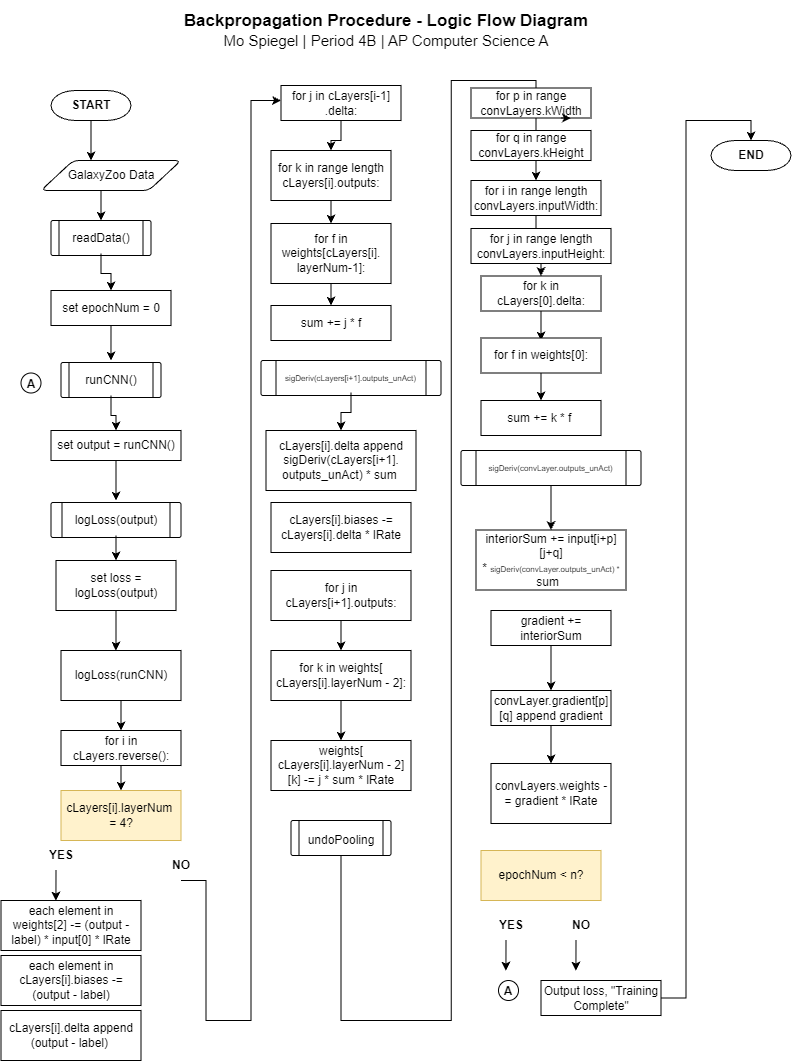

The diagram above was exported from draw.io. Its source (the exported page's mxGraphModel, read from the mxfile embedded in the PNG):
<mxGraphModel dx="2060" dy="1148" grid="1" gridSize="10" guides="1" tooltips="1" connect="1" arrows="1" fold="1" page="1" pageScale="1" pageWidth="850" pageHeight="1100" math="0" shadow="0">
  <root>
    <mxCell id="0" />
    <mxCell id="1" parent="0" />
    <mxCell id="QWa0aT9zGu8Seg4MypAA-2" parent="1" style="text;html=1;whiteSpace=wrap;align=center;verticalAlign=middle;rounded=0;fillColor=default;" value="&lt;div&gt;&lt;font style=&quot;font-size: 17px;&quot;&gt;&lt;b&gt;Backpropagation Procedure - Logic Flow Diagram&lt;/b&gt;&lt;/font&gt;&lt;/div&gt;&lt;div&gt;&lt;font style=&quot;font-size: 15px;&quot;&gt;Mo Spiegel | Period 4B | AP Computer Science A&lt;/font&gt;&lt;br&gt;&lt;/div&gt;" vertex="1">
      <mxGeometry height="60" width="770" x="40" y="33" as="geometry" />
    </mxCell>
    <mxCell id="QWa0aT9zGu8Seg4MypAA-4" edge="1" parent="1" source="QWa0aT9zGu8Seg4MypAA-3" style="edgeStyle=orthogonalEdgeStyle;rounded=0;orthogonalLoop=1;jettySize=auto;html=1;exitX=0.5;exitY=1;exitDx=0;exitDy=0;exitPerimeter=0;">
      <mxGeometry relative="1" as="geometry">
        <mxPoint x="130.0000000000001" y="193" as="targetPoint" />
      </mxGeometry>
    </mxCell>
    <mxCell id="QWa0aT9zGu8Seg4MypAA-3" parent="1" style="strokeWidth=1;html=1;shape=mxgraph.flowchart.terminator;whiteSpace=wrap;" value="&lt;b&gt;START&lt;/b&gt;" vertex="1">
      <mxGeometry height="30" width="80" x="90" y="123" as="geometry" />
    </mxCell>
    <mxCell id="QWa0aT9zGu8Seg4MypAA-7" parent="1" style="verticalLabelPosition=bottom;verticalAlign=top;html=1;shape=process;whiteSpace=wrap;rounded=1;size=0.0833333333333324;arcSize=6;shapeInsidePadding=2;" value="" vertex="1">
      <mxGeometry height="35" width="100" x="90" y="253" as="geometry" />
    </mxCell>
    <mxCell id="QWa0aT9zGu8Seg4MypAA-10" edge="1" parent="1" source="QWa0aT9zGu8Seg4MypAA-8" style="edgeStyle=orthogonalEdgeStyle;rounded=0;orthogonalLoop=1;jettySize=auto;html=1;exitX=0.5;exitY=1;exitDx=0;exitDy=0;entryX=0.5;entryY=0;entryDx=0;entryDy=0;" target="QWa0aT9zGu8Seg4MypAA-7">
      <mxGeometry relative="1" as="geometry" />
    </mxCell>
    <mxCell id="QWa0aT9zGu8Seg4MypAA-8" parent="1" style="shape=parallelogram;html=1;strokeWidth=1;perimeter=parallelogramPerimeter;whiteSpace=wrap;rounded=1;arcSize=12;size=0.23;" value="GalaxyZoo Data" vertex="1">
      <mxGeometry height="30" width="140" x="80" y="193" as="geometry" />
    </mxCell>
    <mxCell id="QWa0aT9zGu8Seg4MypAA-12" edge="1" parent="1" source="QWa0aT9zGu8Seg4MypAA-9" style="edgeStyle=orthogonalEdgeStyle;rounded=0;orthogonalLoop=1;jettySize=auto;html=1;exitX=0.5;exitY=1;exitDx=0;exitDy=0;" target="QWa0aT9zGu8Seg4MypAA-11">
      <mxGeometry relative="1" as="geometry" />
    </mxCell>
    <mxCell id="QWa0aT9zGu8Seg4MypAA-9" parent="1" style="text;html=1;whiteSpace=wrap;strokeColor=none;fillColor=none;align=center;verticalAlign=middle;rounded=0;" value="readData()" vertex="1">
      <mxGeometry height="30" width="60" x="110" y="256" as="geometry" />
    </mxCell>
    <mxCell id="QWa0aT9zGu8Seg4MypAA-13" edge="1" parent="1" source="QWa0aT9zGu8Seg4MypAA-11" style="edgeStyle=orthogonalEdgeStyle;rounded=0;orthogonalLoop=1;jettySize=auto;html=1;exitX=0.5;exitY=1;exitDx=0;exitDy=0;">
      <mxGeometry relative="1" as="geometry">
        <mxPoint x="149.96296296296293" y="393" as="targetPoint" />
      </mxGeometry>
    </mxCell>
    <mxCell id="QWa0aT9zGu8Seg4MypAA-11" parent="1" style="rounded=0;whiteSpace=wrap;html=1;" value="set epochNum = 0" vertex="1">
      <mxGeometry height="35" width="120" x="90" y="323" as="geometry" />
    </mxCell>
    <mxCell id="QWa0aT9zGu8Seg4MypAA-16" parent="1" style="verticalLabelPosition=bottom;verticalAlign=top;html=1;shape=process;whiteSpace=wrap;rounded=1;size=0.0833333333333324;arcSize=6;shapeInsidePadding=2;" value="" vertex="1">
      <mxGeometry height="35" width="100" x="100" y="395" as="geometry" />
    </mxCell>
    <mxCell id="QWa0aT9zGu8Seg4MypAA-19" edge="1" parent="1" source="QWa0aT9zGu8Seg4MypAA-17" style="edgeStyle=orthogonalEdgeStyle;rounded=0;orthogonalLoop=1;jettySize=auto;html=1;" target="QWa0aT9zGu8Seg4MypAA-18" value="">
      <mxGeometry relative="1" as="geometry" />
    </mxCell>
    <mxCell id="QWa0aT9zGu8Seg4MypAA-17" parent="1" style="text;html=1;whiteSpace=wrap;strokeColor=none;fillColor=none;align=center;verticalAlign=middle;rounded=0;" value="runCNN()" vertex="1">
      <mxGeometry height="30" width="60" x="120" y="398" as="geometry" />
    </mxCell>
    <mxCell id="QWa0aT9zGu8Seg4MypAA-21" edge="1" parent="1" source="QWa0aT9zGu8Seg4MypAA-18" style="edgeStyle=orthogonalEdgeStyle;rounded=0;orthogonalLoop=1;jettySize=auto;html=1;" value="">
      <mxGeometry relative="1" as="geometry">
        <mxPoint x="155" y="533" as="targetPoint" />
      </mxGeometry>
    </mxCell>
    <mxCell id="QWa0aT9zGu8Seg4MypAA-18" parent="1" style="whiteSpace=wrap;html=1;" value="set output = runCNN()" vertex="1">
      <mxGeometry height="30" width="130" x="90" y="463" as="geometry" />
    </mxCell>
    <mxCell id="QWa0aT9zGu8Seg4MypAA-28" edge="1" parent="1" source="QWa0aT9zGu8Seg4MypAA-20" style="edgeStyle=orthogonalEdgeStyle;rounded=0;orthogonalLoop=1;jettySize=auto;html=1;" target="QWa0aT9zGu8Seg4MypAA-27" value="">
      <mxGeometry relative="1" as="geometry" />
    </mxCell>
    <mxCell id="QWa0aT9zGu8Seg4MypAA-20" parent="1" style="whiteSpace=wrap;html=1;" value="logLoss(runCNN)" vertex="1">
      <mxGeometry height="50" width="120" x="100" y="683" as="geometry" />
    </mxCell>
    <mxCell id="QWa0aT9zGu8Seg4MypAA-22" parent="1" style="verticalLabelPosition=bottom;verticalAlign=top;html=1;shape=process;whiteSpace=wrap;rounded=1;size=0.0833333333333324;arcSize=6;shapeInsidePadding=2;" value="" vertex="1">
      <mxGeometry height="35" width="130" x="90" y="535" as="geometry" />
    </mxCell>
    <mxCell id="QWa0aT9zGu8Seg4MypAA-25" edge="1" parent="1" source="QWa0aT9zGu8Seg4MypAA-23" style="edgeStyle=orthogonalEdgeStyle;rounded=0;orthogonalLoop=1;jettySize=auto;html=1;" target="QWa0aT9zGu8Seg4MypAA-24" value="">
      <mxGeometry relative="1" as="geometry" />
    </mxCell>
    <mxCell id="QWa0aT9zGu8Seg4MypAA-23" parent="1" style="text;html=1;whiteSpace=wrap;strokeColor=none;fillColor=none;align=center;verticalAlign=middle;rounded=0;" value="logLoss(output)" vertex="1">
      <mxGeometry height="30" width="60" x="125" y="538" as="geometry" />
    </mxCell>
    <mxCell id="QWa0aT9zGu8Seg4MypAA-26" edge="1" parent="1" source="QWa0aT9zGu8Seg4MypAA-24" style="edgeStyle=orthogonalEdgeStyle;rounded=0;orthogonalLoop=1;jettySize=auto;html=1;exitX=0.5;exitY=1;exitDx=0;exitDy=0;">
      <mxGeometry relative="1" as="geometry">
        <mxPoint x="154.90909090909076" y="683" as="targetPoint" />
      </mxGeometry>
    </mxCell>
    <mxCell id="QWa0aT9zGu8Seg4MypAA-24" parent="1" style="whiteSpace=wrap;html=1;" value="set loss = logLoss(output)" vertex="1">
      <mxGeometry height="50" width="120" x="95" y="593" as="geometry" />
    </mxCell>
    <mxCell id="QWa0aT9zGu8Seg4MypAA-30" edge="1" parent="1" source="QWa0aT9zGu8Seg4MypAA-27" style="edgeStyle=orthogonalEdgeStyle;rounded=0;orthogonalLoop=1;jettySize=auto;html=1;" target="QWa0aT9zGu8Seg4MypAA-29" value="">
      <mxGeometry relative="1" as="geometry" />
    </mxCell>
    <mxCell id="QWa0aT9zGu8Seg4MypAA-27" parent="1" style="whiteSpace=wrap;html=1;" value="for i in cLayers.reverse():" vertex="1">
      <mxGeometry height="35" width="120" x="100" y="763" as="geometry" />
    </mxCell>
    <mxCell id="QWa0aT9zGu8Seg4MypAA-29" parent="1" style="whiteSpace=wrap;html=1;fillColor=#fff2cc;strokeColor=#d6b656;" value="cLayers[i].layerNum&amp;nbsp;&lt;div&gt;= 4?&lt;/div&gt;" vertex="1">
      <mxGeometry height="50" width="120" x="100" y="823" as="geometry" />
    </mxCell>
    <mxCell id="QWa0aT9zGu8Seg4MypAA-32" edge="1" parent="1" style="edgeStyle=orthogonalEdgeStyle;rounded=0;orthogonalLoop=1;jettySize=auto;html=1;exitX=0.5;exitY=1;exitDx=0;exitDy=0;">
      <mxGeometry relative="1" as="geometry">
        <mxPoint x="95" y="903" as="sourcePoint" />
        <mxPoint x="94.90909090909088" y="933" as="targetPoint" />
      </mxGeometry>
    </mxCell>
    <mxCell id="QWa0aT9zGu8Seg4MypAA-31" parent="1" style="text;html=1;whiteSpace=wrap;strokeColor=none;fillColor=none;align=center;verticalAlign=middle;rounded=0;" value="&lt;b&gt;YES&lt;/b&gt;" vertex="1">
      <mxGeometry height="30" width="60" x="70" y="873" as="geometry" />
    </mxCell>
    <mxCell id="QWa0aT9zGu8Seg4MypAA-33" parent="1" style="rounded=0;whiteSpace=wrap;html=1;" value="each element in weights[2] -= (output - label) * input[0] * lRate" vertex="1">
      <mxGeometry height="50" width="140" x="40" y="933" as="geometry" />
    </mxCell>
    <mxCell id="QWa0aT9zGu8Seg4MypAA-35" edge="1" parent="1" source="QWa0aT9zGu8Seg4MypAA-34" style="edgeStyle=orthogonalEdgeStyle;rounded=0;orthogonalLoop=1;jettySize=auto;html=1;exitX=0.5;exitY=1;exitDx=0;exitDy=0;">
      <mxGeometry relative="1" as="geometry">
        <Array as="points">
          <mxPoint x="245" y="1053" />
          <mxPoint x="290" y="1053" />
          <mxPoint x="290" y="133" />
        </Array>
        <mxPoint x="320" y="133" as="targetPoint" />
      </mxGeometry>
    </mxCell>
    <mxCell id="QWa0aT9zGu8Seg4MypAA-34" parent="1" style="text;html=1;whiteSpace=wrap;strokeColor=none;fillColor=none;align=center;verticalAlign=middle;rounded=0;" value="&lt;b&gt;NO&lt;/b&gt;" vertex="1">
      <mxGeometry height="30" width="60" x="190" y="883" as="geometry" />
    </mxCell>
    <mxCell id="QWa0aT9zGu8Seg4MypAA-43" edge="1" parent="1" source="QWa0aT9zGu8Seg4MypAA-38" style="edgeStyle=orthogonalEdgeStyle;rounded=0;orthogonalLoop=1;jettySize=auto;html=1;" target="QWa0aT9zGu8Seg4MypAA-42" value="">
      <mxGeometry relative="1" as="geometry" />
    </mxCell>
    <mxCell id="QWa0aT9zGu8Seg4MypAA-38" parent="1" style="whiteSpace=wrap;html=1;" value="for j in cLayers[i-1] .delta:" vertex="1">
      <mxGeometry height="35" width="120" x="320" y="118" as="geometry" />
    </mxCell>
    <mxCell id="QWa0aT9zGu8Seg4MypAA-39" parent="1" style="rounded=0;whiteSpace=wrap;html=1;" value="cLayers[i].delta append (output - label)&amp;nbsp;" vertex="1">
      <mxGeometry height="50" width="140" x="40" y="1043" as="geometry" />
    </mxCell>
    <mxCell id="QWa0aT9zGu8Seg4MypAA-45" edge="1" parent="1" source="QWa0aT9zGu8Seg4MypAA-42" style="edgeStyle=orthogonalEdgeStyle;rounded=0;orthogonalLoop=1;jettySize=auto;html=1;" target="QWa0aT9zGu8Seg4MypAA-44" value="">
      <mxGeometry relative="1" as="geometry" />
    </mxCell>
    <mxCell id="QWa0aT9zGu8Seg4MypAA-42" parent="1" style="whiteSpace=wrap;html=1;" value="for k in range length cLayers[i].outputs:" vertex="1">
      <mxGeometry height="50" width="120" x="310" y="183" as="geometry" />
    </mxCell>
    <mxCell id="QWa0aT9zGu8Seg4MypAA-47" edge="1" parent="1" source="QWa0aT9zGu8Seg4MypAA-44" style="edgeStyle=orthogonalEdgeStyle;rounded=0;orthogonalLoop=1;jettySize=auto;html=1;" target="QWa0aT9zGu8Seg4MypAA-46" value="">
      <mxGeometry relative="1" as="geometry" />
    </mxCell>
    <mxCell id="QWa0aT9zGu8Seg4MypAA-44" parent="1" style="whiteSpace=wrap;html=1;" value="for f in weights[cLayers[i].&lt;div&gt;layerNum-1]:&lt;/div&gt;" vertex="1">
      <mxGeometry height="60" width="120" x="310" y="256" as="geometry" />
    </mxCell>
    <mxCell id="QWa0aT9zGu8Seg4MypAA-46" parent="1" style="whiteSpace=wrap;html=1;" value="sum += j * f" vertex="1">
      <mxGeometry height="35" width="120" x="310" y="338" as="geometry" />
    </mxCell>
    <mxCell id="QWa0aT9zGu8Seg4MypAA-48" parent="1" style="rounded=0;whiteSpace=wrap;html=1;" value="cLayers[i].delta append sigDeriv(&lt;font&gt;cLayers[i+1].&lt;/font&gt;&lt;div&gt;outputs_unAct) * sum&amp;nbsp;&lt;/div&gt;" vertex="1">
      <mxGeometry height="60" width="150" x="305" y="463" as="geometry" />
    </mxCell>
    <mxCell id="QWa0aT9zGu8Seg4MypAA-49" parent="1" style="verticalLabelPosition=bottom;verticalAlign=top;html=1;shape=process;whiteSpace=wrap;rounded=1;size=0.0833333333333324;arcSize=6;shapeInsidePadding=2;" value="" vertex="1">
      <mxGeometry height="35" width="180" x="300" y="393" as="geometry" />
    </mxCell>
    <mxCell id="QWa0aT9zGu8Seg4MypAA-52" edge="1" parent="1" source="QWa0aT9zGu8Seg4MypAA-50" style="edgeStyle=orthogonalEdgeStyle;rounded=0;orthogonalLoop=1;jettySize=auto;html=1;" target="QWa0aT9zGu8Seg4MypAA-48" value="">
      <mxGeometry relative="1" as="geometry" />
    </mxCell>
    <mxCell id="QWa0aT9zGu8Seg4MypAA-50" parent="1" style="text;html=1;whiteSpace=wrap;strokeColor=none;fillColor=none;align=center;verticalAlign=middle;rounded=0;" value="&lt;font style=&quot;font-size: 8px;&quot;&gt;sigDeriv(cLayers[i+1].outputs_unAct)&lt;/font&gt;" vertex="1">
      <mxGeometry height="30" width="65" x="357.5" y="395" as="geometry" />
    </mxCell>
    <mxCell id="QWa0aT9zGu8Seg4MypAA-56" edge="1" parent="1" source="QWa0aT9zGu8Seg4MypAA-53" style="edgeStyle=orthogonalEdgeStyle;rounded=0;orthogonalLoop=1;jettySize=auto;html=1;" target="QWa0aT9zGu8Seg4MypAA-55" value="">
      <mxGeometry relative="1" as="geometry" />
    </mxCell>
    <mxCell id="QWa0aT9zGu8Seg4MypAA-53" parent="1" style="rounded=0;whiteSpace=wrap;html=1;" value="for j in cLayers[i+1].outputs:" vertex="1">
      <mxGeometry height="50" width="140" x="310" y="603" as="geometry" />
    </mxCell>
    <mxCell id="QWa0aT9zGu8Seg4MypAA-58" edge="1" parent="1" source="QWa0aT9zGu8Seg4MypAA-55" style="edgeStyle=orthogonalEdgeStyle;rounded=0;orthogonalLoop=1;jettySize=auto;html=1;" target="QWa0aT9zGu8Seg4MypAA-57" value="">
      <mxGeometry relative="1" as="geometry" />
    </mxCell>
    <mxCell id="QWa0aT9zGu8Seg4MypAA-55" parent="1" style="rounded=0;whiteSpace=wrap;html=1;" value="for k in weights[&lt;div&gt;cLayers[i].layerNum - 2]:&lt;/div&gt;" vertex="1">
      <mxGeometry height="50" width="140" x="310" y="683" as="geometry" />
    </mxCell>
    <mxCell id="QWa0aT9zGu8Seg4MypAA-57" parent="1" style="rounded=0;whiteSpace=wrap;html=1;" value="weights[&lt;br&gt;&lt;span style=&quot;background-color: transparent; color: light-dark(rgb(0, 0, 0), rgb(255, 255, 255));&quot;&gt;cLayers[i].layerNum - 2]&lt;/span&gt;[k] -= j * sum * lRate" vertex="1">
      <mxGeometry height="50" width="140" x="310" y="773" as="geometry" />
    </mxCell>
    <mxCell id="QWa0aT9zGu8Seg4MypAA-59" parent="1" style="rounded=0;whiteSpace=wrap;html=1;" value="each element in cLayers[i].biases -= (output - label)" vertex="1">
      <mxGeometry height="50" width="140" x="40" y="988" as="geometry" />
    </mxCell>
    <mxCell id="QWa0aT9zGu8Seg4MypAA-61" parent="1" style="rounded=0;whiteSpace=wrap;html=1;" value="cLayers[i].biases -= cLayers[i].delta * lRate" vertex="1">
      <mxGeometry height="50" width="140" x="310" y="535" as="geometry" />
    </mxCell>
    <mxCell id="QWa0aT9zGu8Seg4MypAA-63" parent="1" style="ellipse;whiteSpace=wrap;html=1;shapeInside=1;aspect=fixed;" value="&lt;b&gt;A&lt;/b&gt;" vertex="1">
      <mxGeometry height="20" width="20" x="60" y="405.5" as="geometry" />
    </mxCell>
    <mxCell id="QWa0aT9zGu8Seg4MypAA-66" edge="1" parent="1" source="QWa0aT9zGu8Seg4MypAA-64" style="edgeStyle=orthogonalEdgeStyle;rounded=0;orthogonalLoop=1;jettySize=auto;html=1;" target="QWa0aT9zGu8Seg4MypAA-65" value="">
      <mxGeometry relative="1" as="geometry" />
    </mxCell>
    <mxCell id="QWa0aT9zGu8Seg4MypAA-64" parent="1" style="rounded=0;whiteSpace=wrap;html=1;" value="for i in range length convLayers.inputWidth:" vertex="1">
      <mxGeometry height="35" width="130" x="510" y="213" as="geometry" />
    </mxCell>
    <mxCell id="QWa0aT9zGu8Seg4MypAA-68" edge="1" parent="1" source="QWa0aT9zGu8Seg4MypAA-65" style="edgeStyle=orthogonalEdgeStyle;rounded=0;orthogonalLoop=1;jettySize=auto;html=1;" target="QWa0aT9zGu8Seg4MypAA-67" value="">
      <mxGeometry relative="1" as="geometry" />
    </mxCell>
    <mxCell id="QWa0aT9zGu8Seg4MypAA-65" parent="1" style="rounded=0;whiteSpace=wrap;html=1;" value="for j in range length convLayers.inputHeight:" vertex="1">
      <mxGeometry height="35" width="140" x="510" y="261" as="geometry" />
    </mxCell>
    <mxCell id="QWa0aT9zGu8Seg4MypAA-75" edge="1" parent="1" source="QWa0aT9zGu8Seg4MypAA-67" style="edgeStyle=orthogonalEdgeStyle;rounded=0;orthogonalLoop=1;jettySize=auto;html=1;">
      <mxGeometry relative="1" as="geometry">
        <mxPoint x="580" y="373" as="targetPoint" />
      </mxGeometry>
    </mxCell>
    <mxCell id="QWa0aT9zGu8Seg4MypAA-67" parent="1" style="whiteSpace=wrap;html=1;rounded=0;" value="for k in cLayers[0].delta:" vertex="1">
      <mxGeometry height="35" width="120" x="520" y="308.5" as="geometry" />
    </mxCell>
    <mxCell id="QWa0aT9zGu8Seg4MypAA-70" parent="1" style="verticalLabelPosition=bottom;verticalAlign=top;html=1;shape=process;whiteSpace=wrap;rounded=1;size=0.0833333333333324;arcSize=6;shapeInsidePadding=2;" value="" vertex="1">
      <mxGeometry height="35" width="100" x="330" y="853" as="geometry" />
    </mxCell>
    <mxCell id="QWa0aT9zGu8Seg4MypAA-74" edge="1" parent="1" source="QWa0aT9zGu8Seg4MypAA-71" style="edgeStyle=orthogonalEdgeStyle;rounded=0;orthogonalLoop=1;jettySize=auto;html=1;exitX=0.5;exitY=1;exitDx=0;exitDy=0;entryX=0.5;entryY=0;entryDx=0;entryDy=0;" target="QWa0aT9zGu8Seg4MypAA-64">
      <mxGeometry relative="1" as="geometry">
        <Array as="points">
          <mxPoint x="380.04" y="1053.04" />
          <mxPoint x="490.11" y="1053.04" />
          <mxPoint x="490.11" y="113.04" />
          <mxPoint x="575" y="113.04" />
        </Array>
        <mxPoint x="550" y="1023" as="targetPoint" />
      </mxGeometry>
    </mxCell>
    <mxCell id="QWa0aT9zGu8Seg4MypAA-71" parent="1" style="text;html=1;whiteSpace=wrap;strokeColor=none;fillColor=none;align=center;verticalAlign=middle;rounded=0;" value="undoPooling" vertex="1">
      <mxGeometry height="30" width="60" x="350" y="858" as="geometry" />
    </mxCell>
    <mxCell id="QWa0aT9zGu8Seg4MypAA-78" edge="1" parent="1" source="QWa0aT9zGu8Seg4MypAA-76" style="edgeStyle=orthogonalEdgeStyle;rounded=0;orthogonalLoop=1;jettySize=auto;html=1;" target="QWa0aT9zGu8Seg4MypAA-77" value="">
      <mxGeometry relative="1" as="geometry" />
    </mxCell>
    <mxCell id="QWa0aT9zGu8Seg4MypAA-76" parent="1" style="whiteSpace=wrap;html=1;rounded=0;" value="for f in weights[0]:" vertex="1">
      <mxGeometry height="35" width="120" x="520" y="370.5" as="geometry" />
    </mxCell>
    <mxCell id="QWa0aT9zGu8Seg4MypAA-77" parent="1" style="whiteSpace=wrap;html=1;rounded=0;" value="sum += k * f&amp;nbsp;" vertex="1">
      <mxGeometry height="35" width="120" x="520" y="433" as="geometry" />
    </mxCell>
    <mxCell id="QWa0aT9zGu8Seg4MypAA-82" parent="1" style="text;html=1;whiteSpace=wrap;strokeColor=none;fillColor=none;align=center;verticalAlign=middle;rounded=0;" value="reluDeriv(outputs_unAct)" vertex="1">
      <mxGeometry height="30" width="65" x="557.5" y="496" as="geometry" />
    </mxCell>
    <mxCell id="QWa0aT9zGu8Seg4MypAA-86" edge="1" parent="1" source="QWa0aT9zGu8Seg4MypAA-83" style="edgeStyle=orthogonalEdgeStyle;rounded=0;orthogonalLoop=1;jettySize=auto;html=1;" target="QWa0aT9zGu8Seg4MypAA-85" value="">
      <mxGeometry relative="1" as="geometry" />
    </mxCell>
    <mxCell id="QWa0aT9zGu8Seg4MypAA-83" parent="1" style="verticalLabelPosition=bottom;verticalAlign=top;html=1;shape=process;whiteSpace=wrap;rounded=1;size=0.0833333333333324;arcSize=6;shapeInsidePadding=2;" value="" vertex="1">
      <mxGeometry height="35" width="180" x="500" y="483" as="geometry" />
    </mxCell>
    <mxCell id="QWa0aT9zGu8Seg4MypAA-84" parent="1" style="text;html=1;whiteSpace=wrap;strokeColor=none;fillColor=none;align=center;verticalAlign=middle;rounded=0;" value="&lt;font style=&quot;font-size: 8px;&quot;&gt;sigDeriv(convLayer.outputs_unAct)&lt;/font&gt;" vertex="1">
      <mxGeometry height="30" width="65" x="557.5" y="485" as="geometry" />
    </mxCell>
    <mxCell id="QWa0aT9zGu8Seg4MypAA-85" parent="1" style="rounded=0;whiteSpace=wrap;html=1;" value="interiorSum += input[i+p][j+q] *&amp;nbsp;&lt;font style=&quot;font-size: 8px;&quot;&gt;sigDeriv(convLayer.outputs_unAct) * &lt;/font&gt;&lt;font&gt;sum&amp;nbsp;&amp;nbsp;&lt;/font&gt;" vertex="1">
      <mxGeometry height="60" width="150" x="515" y="562.5" as="geometry" />
    </mxCell>
    <mxCell id="QWa0aT9zGu8Seg4MypAA-87" parent="1" style="rounded=0;whiteSpace=wrap;html=1;" value="for p in range convLayers.kWidth" vertex="1">
      <mxGeometry height="30" width="120" x="510" y="120.5" as="geometry" />
    </mxCell>
    <mxCell id="QWa0aT9zGu8Seg4MypAA-88" edge="1" parent="1" source="QWa0aT9zGu8Seg4MypAA-87" style="edgeStyle=orthogonalEdgeStyle;rounded=0;orthogonalLoop=1;jettySize=auto;html=1;innerLoopWaypoints=1;exitX=0.75;exitY=1;exitDx=0;exitDy=0;entryX=0.833;entryY=1.003;entryDx=0;entryDy=0;entryPerimeter=0;" target="QWa0aT9zGu8Seg4MypAA-87">
      <mxGeometry relative="1" as="geometry" />
    </mxCell>
    <mxCell id="QWa0aT9zGu8Seg4MypAA-89" parent="1" style="rounded=0;whiteSpace=wrap;html=1;" value="for q in range convLayers.kHeight" vertex="1">
      <mxGeometry height="30" width="120" x="510" y="163" as="geometry" />
    </mxCell>
    <mxCell id="QWa0aT9zGu8Seg4MypAA-94" edge="1" parent="1" source="QWa0aT9zGu8Seg4MypAA-90" style="edgeStyle=orthogonalEdgeStyle;rounded=0;orthogonalLoop=1;jettySize=auto;html=1;" target="QWa0aT9zGu8Seg4MypAA-93" value="">
      <mxGeometry relative="1" as="geometry" />
    </mxCell>
    <mxCell id="QWa0aT9zGu8Seg4MypAA-90" parent="1" style="rounded=0;whiteSpace=wrap;html=1;" value="convLayer.gradient[p][q] append gradient" vertex="1">
      <mxGeometry height="35" width="120" x="530" y="723" as="geometry" />
    </mxCell>
    <mxCell id="QWa0aT9zGu8Seg4MypAA-92" edge="1" parent="1" source="QWa0aT9zGu8Seg4MypAA-91" style="edgeStyle=orthogonalEdgeStyle;rounded=0;orthogonalLoop=1;jettySize=auto;html=1;" target="QWa0aT9zGu8Seg4MypAA-90" value="">
      <mxGeometry relative="1" as="geometry" />
    </mxCell>
    <mxCell id="QWa0aT9zGu8Seg4MypAA-91" parent="1" style="rounded=0;whiteSpace=wrap;html=1;" value="gradient += interiorSum" vertex="1">
      <mxGeometry height="35" width="120" x="530" y="643" as="geometry" />
    </mxCell>
    <mxCell id="QWa0aT9zGu8Seg4MypAA-93" parent="1" style="whiteSpace=wrap;html=1;rounded=0;" value="convLayers.weights -= gradient * lRate" vertex="1">
      <mxGeometry height="60" width="120" x="530" y="796" as="geometry" />
    </mxCell>
    <mxCell id="QWa0aT9zGu8Seg4MypAA-96" parent="1" style="whiteSpace=wrap;html=1;fillColor=#fff2cc;strokeColor=#d6b656;" value="epochNum &amp;lt; n?" vertex="1">
      <mxGeometry height="50" width="120" x="520" y="883" as="geometry" />
    </mxCell>
    <mxCell id="QWa0aT9zGu8Seg4MypAA-97" edge="1" parent="1" style="edgeStyle=orthogonalEdgeStyle;rounded=0;orthogonalLoop=1;jettySize=auto;html=1;exitX=0.5;exitY=1;exitDx=0;exitDy=0;">
      <mxGeometry relative="1" as="geometry">
        <mxPoint x="545" y="973" as="sourcePoint" />
        <mxPoint x="544.9090909090909" y="1003" as="targetPoint" />
      </mxGeometry>
    </mxCell>
    <mxCell id="QWa0aT9zGu8Seg4MypAA-98" parent="1" style="text;html=1;whiteSpace=wrap;strokeColor=none;fillColor=none;align=center;verticalAlign=middle;rounded=0;" value="&lt;b&gt;YES&lt;/b&gt;" vertex="1">
      <mxGeometry height="30" width="60" x="520" y="943" as="geometry" />
    </mxCell>
    <mxCell id="QWa0aT9zGu8Seg4MypAA-101" parent="1" style="ellipse;whiteSpace=wrap;html=1;shapeInside=1;aspect=fixed;" value="&lt;b&gt;A&lt;/b&gt;" vertex="1">
      <mxGeometry height="20" width="20" x="537.5" y="1013" as="geometry" />
    </mxCell>
    <mxCell id="QWa0aT9zGu8Seg4MypAA-102" edge="1" parent="1" style="edgeStyle=orthogonalEdgeStyle;rounded=0;orthogonalLoop=1;jettySize=auto;html=1;exitX=0.5;exitY=1;exitDx=0;exitDy=0;">
      <mxGeometry relative="1" as="geometry">
        <mxPoint x="615" y="973" as="sourcePoint" />
        <mxPoint x="614.9090909090909" y="1003" as="targetPoint" />
      </mxGeometry>
    </mxCell>
    <mxCell id="QWa0aT9zGu8Seg4MypAA-103" parent="1" style="text;html=1;whiteSpace=wrap;strokeColor=none;fillColor=none;align=center;verticalAlign=middle;rounded=0;" value="&lt;b&gt;NO&lt;/b&gt;" vertex="1">
      <mxGeometry height="30" width="60" x="590" y="943" as="geometry" />
    </mxCell>
    <mxCell id="QWa0aT9zGu8Seg4MypAA-109" edge="1" parent="1" source="QWa0aT9zGu8Seg4MypAA-108" style="edgeStyle=orthogonalEdgeStyle;rounded=0;orthogonalLoop=1;jettySize=auto;html=1;entryX=0.5;entryY=0;entryDx=0;entryDy=0;entryPerimeter=0;" target="QWa0aT9zGu8Seg4MypAA-110">
      <mxGeometry relative="1" as="geometry">
        <mxPoint x="720" y="153" as="targetPoint" />
      </mxGeometry>
    </mxCell>
    <mxCell id="QWa0aT9zGu8Seg4MypAA-108" parent="1" style="rounded=0;whiteSpace=wrap;html=1;" value="Output loss, &quot;Training Complete&quot;" vertex="1">
      <mxGeometry height="35" width="120" x="580" y="1013" as="geometry" />
    </mxCell>
    <mxCell id="QWa0aT9zGu8Seg4MypAA-110" parent="1" style="strokeWidth=1;html=1;shape=mxgraph.flowchart.terminator;whiteSpace=wrap;" value="&lt;b&gt;END&lt;/b&gt;" vertex="1">
      <mxGeometry height="30" width="80" x="750" y="173" as="geometry" />
    </mxCell>
  </root>
</mxGraphModel>